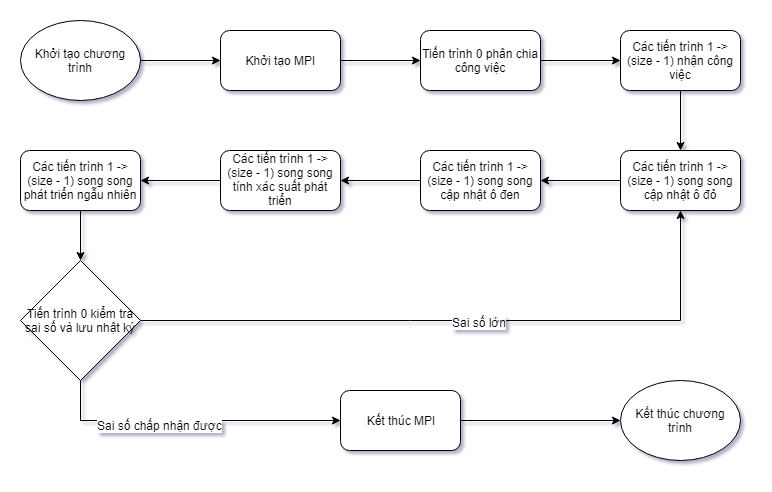

The diagram above was exported from draw.io. Its source (the exported page's mxGraphModel, read from the mxfile embedded in the PNG):
<mxGraphModel dx="956" dy="635" grid="1" gridSize="10" guides="1" tooltips="1" connect="1" arrows="1" fold="1" page="1" pageScale="1" pageWidth="850" pageHeight="1100" math="0" shadow="0">
  <root>
    <mxCell id="0" />
    <mxCell id="1" parent="0" />
    <mxCell id="fACrzTmgmfdhlZ46r-W6-12" style="edgeStyle=orthogonalEdgeStyle;rounded=0;orthogonalLoop=1;jettySize=auto;html=1;entryX=0;entryY=0.5;entryDx=0;entryDy=0;" parent="1" source="fACrzTmgmfdhlZ46r-W6-1" target="fACrzTmgmfdhlZ46r-W6-2" edge="1">
      <mxGeometry relative="1" as="geometry" />
    </mxCell>
    <mxCell id="fACrzTmgmfdhlZ46r-W6-1" value="Khởi tạo chương trình" style="ellipse;whiteSpace=wrap;html=1;" parent="1" vertex="1">
      <mxGeometry y="40" width="120" height="80" as="geometry" />
    </mxCell>
    <mxCell id="fACrzTmgmfdhlZ46r-W6-13" style="edgeStyle=orthogonalEdgeStyle;rounded=0;orthogonalLoop=1;jettySize=auto;html=1;exitX=1;exitY=0.5;exitDx=0;exitDy=0;entryX=0;entryY=0.5;entryDx=0;entryDy=0;" parent="1" source="fACrzTmgmfdhlZ46r-W6-2" target="T3kLQ31KtBfb4fcbE7X9-1" edge="1">
      <mxGeometry relative="1" as="geometry" />
    </mxCell>
    <mxCell id="fACrzTmgmfdhlZ46r-W6-2" value="Khởi tạo MPI" style="rounded=1;whiteSpace=wrap;html=1;" parent="1" vertex="1">
      <mxGeometry x="200" y="50" width="120" height="60" as="geometry" />
    </mxCell>
    <mxCell id="T3kLQ31KtBfb4fcbE7X9-4" style="edgeStyle=orthogonalEdgeStyle;rounded=0;orthogonalLoop=1;jettySize=auto;html=1;entryX=1;entryY=0.5;entryDx=0;entryDy=0;" edge="1" parent="1" source="fACrzTmgmfdhlZ46r-W6-3" target="fACrzTmgmfdhlZ46r-W6-6">
      <mxGeometry relative="1" as="geometry" />
    </mxCell>
    <mxCell id="fACrzTmgmfdhlZ46r-W6-3" value="Các tiến trình 1 -&amp;gt; (size - 1) song song cập nhật ô đỏ" style="rounded=1;whiteSpace=wrap;html=1;" parent="1" vertex="1">
      <mxGeometry x="600" y="170" width="120" height="60" as="geometry" />
    </mxCell>
    <mxCell id="T3kLQ31KtBfb4fcbE7X9-5" style="edgeStyle=orthogonalEdgeStyle;rounded=0;orthogonalLoop=1;jettySize=auto;html=1;entryX=1;entryY=0.5;entryDx=0;entryDy=0;" edge="1" parent="1" source="fACrzTmgmfdhlZ46r-W6-6" target="fACrzTmgmfdhlZ46r-W6-7">
      <mxGeometry relative="1" as="geometry" />
    </mxCell>
    <mxCell id="fACrzTmgmfdhlZ46r-W6-6" value="Các tiến trình 1 -&amp;gt; (size - 1) song song cập nhật ô đen" style="rounded=1;whiteSpace=wrap;html=1;" parent="1" vertex="1">
      <mxGeometry x="400" y="170" width="120" height="60" as="geometry" />
    </mxCell>
    <mxCell id="T3kLQ31KtBfb4fcbE7X9-6" style="edgeStyle=orthogonalEdgeStyle;rounded=0;orthogonalLoop=1;jettySize=auto;html=1;entryX=1;entryY=0.5;entryDx=0;entryDy=0;" edge="1" parent="1" source="fACrzTmgmfdhlZ46r-W6-7" target="fACrzTmgmfdhlZ46r-W6-8">
      <mxGeometry relative="1" as="geometry" />
    </mxCell>
    <mxCell id="fACrzTmgmfdhlZ46r-W6-7" value="Các tiến trình 1 -&amp;gt; (size - 1) song song tính xác suất phát triển" style="rounded=1;whiteSpace=wrap;html=1;" parent="1" vertex="1">
      <mxGeometry x="200" y="170" width="120" height="60" as="geometry" />
    </mxCell>
    <mxCell id="T3kLQ31KtBfb4fcbE7X9-7" style="edgeStyle=orthogonalEdgeStyle;rounded=0;orthogonalLoop=1;jettySize=auto;html=1;" edge="1" parent="1" source="fACrzTmgmfdhlZ46r-W6-8" target="w6tKXkAQkPo6WViVw3n9-1">
      <mxGeometry relative="1" as="geometry" />
    </mxCell>
    <mxCell id="fACrzTmgmfdhlZ46r-W6-8" value="Các tiến trình 1 -&amp;gt; (size - 1) song song phát triển ngẫu nhiên" style="rounded=1;whiteSpace=wrap;html=1;" parent="1" vertex="1">
      <mxGeometry y="170" width="120" height="60" as="geometry" />
    </mxCell>
    <mxCell id="T3kLQ31KtBfb4fcbE7X9-14" style="edgeStyle=orthogonalEdgeStyle;rounded=0;orthogonalLoop=1;jettySize=auto;html=1;entryX=0;entryY=0.5;entryDx=0;entryDy=0;" edge="1" parent="1" source="fACrzTmgmfdhlZ46r-W6-9" target="fACrzTmgmfdhlZ46r-W6-10">
      <mxGeometry relative="1" as="geometry" />
    </mxCell>
    <mxCell id="fACrzTmgmfdhlZ46r-W6-9" value="Kết thúc MPI" style="rounded=1;whiteSpace=wrap;html=1;" parent="1" vertex="1">
      <mxGeometry x="320" y="410" width="120" height="60" as="geometry" />
    </mxCell>
    <mxCell id="fACrzTmgmfdhlZ46r-W6-10" value="Kết thúc chương trình" style="ellipse;whiteSpace=wrap;html=1;" parent="1" vertex="1">
      <mxGeometry x="600" y="400" width="120" height="80" as="geometry" />
    </mxCell>
    <mxCell id="T3kLQ31KtBfb4fcbE7X9-9" style="edgeStyle=orthogonalEdgeStyle;rounded=0;orthogonalLoop=1;jettySize=auto;html=1;entryX=0.5;entryY=1;entryDx=0;entryDy=0;" edge="1" parent="1" source="w6tKXkAQkPo6WViVw3n9-1" target="fACrzTmgmfdhlZ46r-W6-3">
      <mxGeometry relative="1" as="geometry" />
    </mxCell>
    <mxCell id="T3kLQ31KtBfb4fcbE7X9-10" value="Sai số lớn" style="text;html=1;resizable=0;points=[];align=center;verticalAlign=middle;labelBackgroundColor=#ffffff;" vertex="1" connectable="0" parent="T3kLQ31KtBfb4fcbE7X9-9">
      <mxGeometry x="0.04" y="-1" relative="1" as="geometry">
        <mxPoint as="offset" />
      </mxGeometry>
    </mxCell>
    <mxCell id="T3kLQ31KtBfb4fcbE7X9-12" style="edgeStyle=orthogonalEdgeStyle;rounded=0;orthogonalLoop=1;jettySize=auto;html=1;exitX=0.5;exitY=1;exitDx=0;exitDy=0;entryX=0;entryY=0.5;entryDx=0;entryDy=0;" edge="1" parent="1" source="w6tKXkAQkPo6WViVw3n9-1" target="fACrzTmgmfdhlZ46r-W6-9">
      <mxGeometry relative="1" as="geometry" />
    </mxCell>
    <mxCell id="T3kLQ31KtBfb4fcbE7X9-13" value="Sai số chấp nhận được" style="text;html=1;resizable=0;points=[];align=center;verticalAlign=middle;labelBackgroundColor=#ffffff;" vertex="1" connectable="0" parent="T3kLQ31KtBfb4fcbE7X9-12">
      <mxGeometry x="-0.2039" y="-4" relative="1" as="geometry">
        <mxPoint as="offset" />
      </mxGeometry>
    </mxCell>
    <mxCell id="w6tKXkAQkPo6WViVw3n9-1" value="Tiến trình 0 kiểm tra sai số và lưu nhật ký" style="rhombus;whiteSpace=wrap;html=1;" parent="1" vertex="1">
      <mxGeometry y="280" width="120" height="120" as="geometry" />
    </mxCell>
    <mxCell id="T3kLQ31KtBfb4fcbE7X9-3" style="edgeStyle=orthogonalEdgeStyle;rounded=0;orthogonalLoop=1;jettySize=auto;html=1;entryX=0;entryY=0.5;entryDx=0;entryDy=0;" edge="1" parent="1" source="T3kLQ31KtBfb4fcbE7X9-1" target="T3kLQ31KtBfb4fcbE7X9-2">
      <mxGeometry relative="1" as="geometry" />
    </mxCell>
    <mxCell id="T3kLQ31KtBfb4fcbE7X9-1" value="Tiến trình 0 phân chia công việc" style="rounded=1;whiteSpace=wrap;html=1;" vertex="1" parent="1">
      <mxGeometry x="400" y="50" width="120" height="60" as="geometry" />
    </mxCell>
    <mxCell id="T3kLQ31KtBfb4fcbE7X9-11" style="edgeStyle=orthogonalEdgeStyle;rounded=0;orthogonalLoop=1;jettySize=auto;html=1;entryX=0.5;entryY=0;entryDx=0;entryDy=0;" edge="1" parent="1" source="T3kLQ31KtBfb4fcbE7X9-2" target="fACrzTmgmfdhlZ46r-W6-3">
      <mxGeometry relative="1" as="geometry" />
    </mxCell>
    <mxCell id="T3kLQ31KtBfb4fcbE7X9-2" value="Các tiến trình 1 -&amp;gt; (size - 1) nhận công việc" style="rounded=1;whiteSpace=wrap;html=1;" vertex="1" parent="1">
      <mxGeometry x="600" y="50" width="120" height="60" as="geometry" />
    </mxCell>
  </root>
</mxGraphModel>